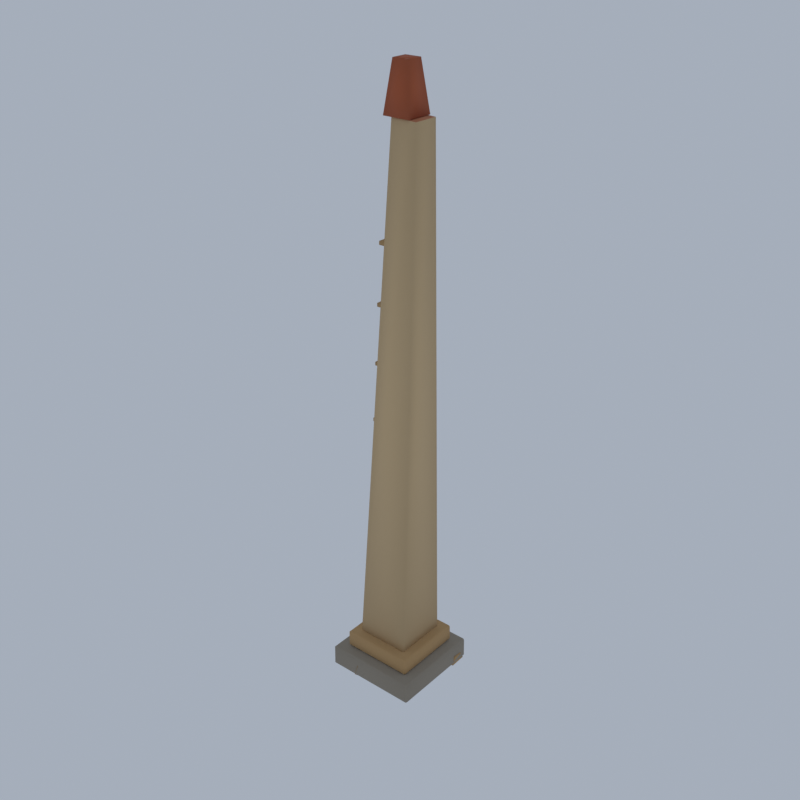 # Source: LM14_01_sand_obelisk_01.blend  (saved by Blender 5.2.45; exported with 4.5.12 LTS)
import bpy
from mathutils import Matrix  # noqa: F401  (used for matrix-valued properties, if any)

bpy.ops.wm.read_factory_settings(use_empty=True)
scene = bpy.context.scene
scene.name = 'Scene'

# ---- collections
col_collection = bpy.data.collections.new('Collection'); scene.collection.children.link(col_collection)

# ---- materials (node trees are filled in below, after node groups)
mat_vh_f_stone_limestone = bpy.data.materials.new('vh_f_stone|Limestone')
mat_vh_f_stone_limestone.diffuse_color = (0.3112, 0.2674, 0.2084, 1.0)
mat_vh_f_sandd_sandstone = bpy.data.materials.new('vh_f_sandd|Sandstone')
mat_vh_f_sandd_sandstone.diffuse_color = (0.4995, 0.3112, 0.139, 1.0)
mat_vh_f_sand_sandstone = bpy.data.materials.new('vh_f_sand|Sandstone')
mat_vh_f_sand_sandstone.diffuse_color = (0.6661, 0.4762, 0.259, 1.0)
mat_vh_f_red_sandstone = bpy.data.materials.new('vh_f_red|Sandstone')
mat_vh_f_red_sandstone.diffuse_color = (0.4313, 0.1062, 0.04145, 1.0)
mat_vh_f_sandl_sandstone = bpy.data.materials.new('vh_f_sandl|Sandstone')
mat_vh_f_sandl_sandstone.diffuse_color = (0.8122, 0.6388, 0.3889, 1.0)
mat_vh_f_clay_brick = bpy.data.materials.new('vh_f_clay|Brick')
mat_vh_f_clay_brick.diffuse_color = (0.5234, 0.1975, 0.09627, 1.0)

# ---- material node trees
mat_vh_f_stone_limestone.use_nodes = True; mat_vh_f_stone_limestone.node_tree.nodes.clear()
_N = mat_vh_f_stone_limestone.node_tree.nodes; _L = mat_vh_f_stone_limestone.node_tree.links
n0 = _N.new('ShaderNodeBsdfPrincipled'); n0.name = 'Principled BSDF'; n0.location = (-200, 100)
n0.inputs[0].default_value = (0.3112, 0.2674, 0.2084, 1.0)
n0.inputs[2].default_value = 0.92
n0.inputs[10].default_value = 0.005
n1 = _N.new('ShaderNodeOutputMaterial'); n1.name = 'Material Output'; n1.location = (200, 100)
_L.new(n0.outputs[0], n1.inputs[0])
n1.is_active_output = True
mat_vh_f_sandd_sandstone.use_nodes = True; mat_vh_f_sandd_sandstone.node_tree.nodes.clear()
_N = mat_vh_f_sandd_sandstone.node_tree.nodes; _L = mat_vh_f_sandd_sandstone.node_tree.links
n0 = _N.new('ShaderNodeBsdfPrincipled'); n0.name = 'Principled BSDF'; n0.location = (-200, 100)
n0.inputs[0].default_value = (0.4995, 0.3112, 0.139, 1.0)
n0.inputs[2].default_value = 0.95
n0.inputs[10].default_value = 0.005
n1 = _N.new('ShaderNodeOutputMaterial'); n1.name = 'Material Output'; n1.location = (200, 100)
_L.new(n0.outputs[0], n1.inputs[0])
n1.is_active_output = True
mat_vh_f_sand_sandstone.use_nodes = True; mat_vh_f_sand_sandstone.node_tree.nodes.clear()
_N = mat_vh_f_sand_sandstone.node_tree.nodes; _L = mat_vh_f_sand_sandstone.node_tree.links
n0 = _N.new('ShaderNodeBsdfPrincipled'); n0.name = 'Principled BSDF'; n0.location = (-200, 100)
n0.inputs[0].default_value = (0.6661, 0.4762, 0.259, 1.0)
n0.inputs[2].default_value = 0.95
n0.inputs[10].default_value = 0.005
n1 = _N.new('ShaderNodeOutputMaterial'); n1.name = 'Material Output'; n1.location = (200, 100)
_L.new(n0.outputs[0], n1.inputs[0])
n1.is_active_output = True
mat_vh_f_red_sandstone.use_nodes = True; mat_vh_f_red_sandstone.node_tree.nodes.clear()
_N = mat_vh_f_red_sandstone.node_tree.nodes; _L = mat_vh_f_red_sandstone.node_tree.links
n0 = _N.new('ShaderNodeBsdfPrincipled'); n0.name = 'Principled BSDF'; n0.location = (-200, 100)
n0.inputs[0].default_value = (0.4313, 0.1062, 0.04145, 1.0)
n0.inputs[2].default_value = 0.95
n0.inputs[10].default_value = 0.005
n1 = _N.new('ShaderNodeOutputMaterial'); n1.name = 'Material Output'; n1.location = (200, 100)
_L.new(n0.outputs[0], n1.inputs[0])
n1.is_active_output = True
mat_vh_f_sandl_sandstone.use_nodes = True; mat_vh_f_sandl_sandstone.node_tree.nodes.clear()
_N = mat_vh_f_sandl_sandstone.node_tree.nodes; _L = mat_vh_f_sandl_sandstone.node_tree.links
n0 = _N.new('ShaderNodeBsdfPrincipled'); n0.name = 'Principled BSDF'; n0.location = (-200, 100)
n0.inputs[0].default_value = (0.8122, 0.6388, 0.3889, 1.0)
n0.inputs[2].default_value = 0.95
n0.inputs[10].default_value = 0.005
n1 = _N.new('ShaderNodeOutputMaterial'); n1.name = 'Material Output'; n1.location = (200, 100)
_L.new(n0.outputs[0], n1.inputs[0])
n1.is_active_output = True
mat_vh_f_clay_brick.use_nodes = True; mat_vh_f_clay_brick.node_tree.nodes.clear()
_N = mat_vh_f_clay_brick.node_tree.nodes; _L = mat_vh_f_clay_brick.node_tree.links
n0 = _N.new('ShaderNodeBsdfPrincipled'); n0.name = 'Principled BSDF'; n0.location = (-200, 100)
n0.inputs[0].default_value = (0.5234, 0.1975, 0.09627, 1.0)
n0.inputs[2].default_value = 0.9
n0.inputs[10].default_value = 0.005
n1 = _N.new('ShaderNodeOutputMaterial'); n1.name = 'Material Output'; n1.location = (200, 100)
_L.new(n0.outputs[0], n1.inputs[0])
n1.is_active_output = True

# ---- world
world_world = bpy.data.worlds.new('World'); scene.world = world_world
world_world.use_nodes = True; world_world.node_tree.nodes.clear()
_N = world_world.node_tree.nodes; _L = world_world.node_tree.links
n0 = _N.new('ShaderNodeOutputWorld'); n0.name = 'World Output'; n0.location = (200, 100)
n1 = _N.new('ShaderNodeBackground'); n1.name = 'Background'; n1.location = (-200, 100)
n1.inputs[0].default_value = (0.42, 0.47, 0.55, 1.0)
n1.inputs[1].default_value = 0.9
_L.new(n1.outputs[0], n0.inputs[0])
n0.is_active_output = True
world_world.color = (0.05088, 0.05088, 0.05088)
world_world.sun_shadow_jitter_overblur = 0.0

# ---- meshes
me_sand_obelisk = bpy.data.meshes.new('sand_obelisk')
me_sand_obelisk.from_pydata([(-4.59, -4.527, 0.2599), (-4.588, -4.725, 0.4828), (-4.788, -4.525, 0.4828), (-4.572, -4.708, 2.266), (-4.57, -4.507, 2.489), (-4.771, -4.509, 2.266), (-4.59, 4.568, 0.2599), (-4.788, 4.566, 0.4828), (-4.588, 4.766, 0.4828), (-4.57, 4.548, 2.489), (-4.572, 4.749, 2.266), (-4.771, 4.55, 2.266), (4.505, -4.527, 0.2599), (4.703, -4.525, 0.4828), (4.503, -4.725, 0.4828), (4.485, -4.507, 2.489), (4.487, -4.708, 2.266), (4.686, -4.509, 2.266), (4.505, 4.568, 0.2599), (4.503, 4.766, 0.4828), (4.703, 4.566, 0.4828), (4.485, 4.548, 2.489), (4.686, 4.55, 2.266), (4.487, 4.749, 2.266), (1.583, 1.082, 0.101), (2.262, 1.189, 0.3335), (2.371, 2.053, 0.4585), (1.526, 1.872, 0.2273), (1.477, 1.14, 1.406), (2.337, 1.366, 1.467), (2.293, 1.766, 1.332), (1.441, 1.75, 1.37), (3.73, 1.84, 0.5286), (3.934, 4.374, 0.5), (1.395, 3.993, 0.2858), (1.501, 2.412, 0.198), (3.304, 2.495, 1.554), (3.686, 4.102, 1.843), (1.951, 4.052, 1.537), (2.114, 2.566, 2.121), (0.9895, -3.749, 0.3101), (2.658, -3.343, 0.4049), (2.234, -1.86, 0.3622), (0.796, -2.147, 0.3085), (1.341, -3.413, 1.419), (2.41, -3.471, 1.389), (2.343, -1.793, 1.476), (1.034, -2.005, 1.293), (-3.525, -3.462, 2.489), (-3.523, -3.659, 2.712), (-3.722, -3.46, 2.712), (-3.514, -3.649, 4.049), (-3.512, -3.449, 4.272), (-3.712, -3.451, 4.049), (-3.525, 3.503, 2.489), (-3.722, 3.502, 2.712), (-3.523, 3.701, 2.712), (-3.512, 3.491, 4.272), (-3.514, 3.691, 4.049), (-3.712, 3.492, 4.049), (3.44, -3.462, 2.489), (3.638, -3.46, 2.712), (3.439, -3.659, 2.712), (3.428, -3.449, 4.272), (3.429, -3.649, 4.049), (3.628, -3.451, 4.049), (3.44, 3.503, 2.489), (3.439, 3.701, 2.712), (3.638, 3.502, 2.712), (3.428, 3.491, 4.272), (3.628, 3.492, 4.049), (3.429, 3.691, 4.049), (-2.415, -2.352, 5.666), (2.331, -2.352, 5.666), (2.331, 2.394, 5.666), (-2.415, 2.394, 5.666), (-2.413, -2.35, 6.0), (2.329, -2.35, 6.0), (2.329, 2.392, 6.0), (-2.413, 2.392, 6.0), (-2.242, -2.179, 11.24), (2.157, -2.179, 11.24), (2.157, 2.22, 11.24), (-2.242, 2.22, 11.24), (-2.24, -2.177, 11.57), (2.156, -2.177, 11.57), (2.156, 2.219, 11.57), (-2.24, 2.219, 11.57), (-2.072, -2.009, 16.81), (1.987, -2.009, 16.81), (1.987, 2.05, 16.81), (-2.072, 2.05, 16.81), (-2.07, -2.007, 17.15), (1.986, -2.007, 17.15), (1.986, 2.049, 17.15), (-2.07, 2.049, 17.15), (-1.905, -1.842, 22.38), (1.821, -1.842, 22.38), (1.821, 1.883, 22.38), (-1.905, 1.883, 22.38), (-1.904, -1.841, 22.72), (1.819, -1.841, 22.72), (1.819, 1.882, 22.72), (-1.904, 1.882, 22.72), (-1.742, -1.679, 27.96), (1.657, -1.679, 27.96), (1.657, 1.72, 27.96), (-1.742, 1.72, 27.96), (-1.74, -1.677, 28.29), (1.656, -1.677, 28.29), (1.656, 1.719, 28.29), (-1.74, 1.719, 28.29), (-1.582, -1.519, 33.53), (1.497, -1.519, 33.53), (1.497, 1.56, 33.53), (-1.582, 1.56, 33.53), (-1.58, -1.518, 33.86), (1.496, -1.518, 33.86), (1.496, 1.559, 33.86), (-1.58, 1.559, 33.86), (-1.425, -1.362, 39.1), (1.341, -1.362, 39.1), (1.341, 1.403, 39.1), (-1.425, 1.403, 39.1), (-1.424, -1.361, 39.44), (1.34, -1.361, 39.44), (1.34, 1.402, 39.44), (-1.424, 1.402, 39.44), (-1.272, -1.209, 44.67), (1.187, -1.209, 44.67), (1.187, 1.25, 44.67), (-1.272, 1.25, 44.67), (-1.271, -1.208, 45.01), (1.186, -1.208, 45.01), (1.186, 1.249, 45.01), (-1.271, 1.249, 45.01), (0.5085, 0.3027, 9.176), (0.5419, 0.2105, 9.288), (0.4161, 0.2691, 9.288), (0.5395, 0.2097, 11.29), (0.506, 0.3015, 11.41), (0.4142, 0.2681, 11.29), (0.2399, 1.041, 9.176), (0.1476, 1.007, 9.288), (0.2062, 1.133, 9.288), (0.2386, 1.036, 11.41), (0.2052, 1.128, 11.29), (0.1468, 1.003, 11.29), (1.246, 0.5713, 9.176), (1.338, 0.6048, 9.288), (1.28, 0.479, 9.288), (1.241, 0.5688, 11.41), (1.274, 0.4771, 11.29), (1.333, 0.6024, 11.29), (0.9778, 1.309, 9.176), (0.944, 1.401, 9.288), (1.07, 1.343, 9.288), (0.9732, 1.303, 11.41), (1.065, 1.337, 11.29), (0.94, 1.396, 11.29), (0.4041, 0.2021, 15.86), (0.4371, 0.1111, 15.98), (0.3131, 0.1689, 15.98), (0.4352, 0.1107, 17.98), (0.4021, 0.2012, 18.09), (0.3116, 0.1683, 17.98), (0.1392, 0.93, 15.86), (0.04819, 0.8967, 15.98), (0.106, 1.021, 15.98), (0.1384, 0.9258, 18.09), (0.1054, 1.017, 17.98), (0.04782, 0.893, 17.98), (1.132, 0.467, 15.86), (1.223, 0.5, 15.98), (1.165, 0.3759, 15.98), (1.127, 0.465, 18.09), (1.16, 0.3745, 17.98), (1.217, 0.498, 17.98), (0.8671, 1.195, 15.86), (0.8338, 1.286, 15.98), (0.9579, 1.228, 15.98), (0.8629, 1.19, 18.09), (0.9537, 1.223, 17.98), (0.8302, 1.28, 17.98), (-1.945, -4.737, 0.3968), (-0.7012, -4.046, 0.0), (-1.704, -3.2, 0.1835), (-2.607, -3.593, 0.1774), (-1.551, -4.766, 1.656), (-1.029, -3.815, 1.726), (-1.723, -3.415, 1.65), (-2.368, -3.925, 1.657), (3.258, 2.462, 0.2646), (4.645, 2.81, 0.132), (4.638, 4.487, 0.2039), (3.129, 3.947, 0.1798), (3.238, 2.311, 1.024), (4.788, 2.903, 1.267), (4.721, 3.919, 1.192), (3.27, 3.574, 1.074), (-2.877, -3.966, 0.1008), (-1.872, -3.265, 0.1287), (-2.065, -2.204, 0.3233), (-3.351, -2.398, 0.2391), (-2.947, -3.728, 1.301), (-1.716, -3.087, 1.168), (-2.288, -2.527, 1.159), (-3.403, -2.755, 1.307), (-2.717, -2.656, 4.377), (2.634, -2.657, 4.167), (2.634, 2.698, 4.167), (-2.717, 2.697, 4.377), (0.1411, -1.224, 55.57), (2.629, -1.224, 55.46), (2.629, 1.265, 55.46), (0.1411, 1.265, 55.57), (-0.6644, -1.313, 55.54), (2.002, -1.313, 55.54), (2.002, 1.354, 55.54), (-0.6644, 1.354, 55.54), (-0.1302, -0.7713, 60.0), (1.454, -0.7713, 60.0), (1.454, 0.8127, 60.0), (-0.1302, 0.8127, 60.0)], [], [(0, 1, 2), (3, 4, 5), (6, 7, 8), (9, 10, 11), (12, 13, 14), (15, 16, 17), (18, 19, 20), (21, 22, 23), (6, 0, 2, 7), (1, 3, 5, 2), (4, 9, 11, 5), (10, 8, 7, 11), (18, 6, 8, 19), (9, 21, 23, 10), (22, 20, 19, 23), (12, 18, 20, 13), (21, 15, 17, 22), (16, 14, 13, 17), (0, 12, 14, 1), (15, 4, 3, 16), (6, 18, 12, 0), (2, 5, 11, 7), (14, 16, 3, 1), (21, 9, 4, 15), (8, 10, 23, 19), (20, 22, 17, 13), (24, 27, 26, 25), (28, 29, 30, 31), (24, 25, 29, 28), (25, 26, 30, 29), (26, 27, 31, 30), (27, 24, 28, 31), (32, 35, 34, 33), (36, 37, 38, 39), (32, 33, 37, 36), (33, 34, 38, 37), (34, 35, 39, 38), (35, 32, 36, 39), (40, 43, 42, 41), (44, 45, 46, 47), (40, 41, 45, 44), (41, 42, 46, 45), (42, 43, 47, 46), (43, 40, 44, 47), (48, 49, 50), (51, 52, 53), (54, 55, 56), (57, 58, 59), (60, 61, 62), (63, 64, 65), (66, 67, 68), (69, 70, 71), (54, 48, 50, 55), (49, 51, 53, 50), (52, 57, 59, 53), (58, 56, 55, 59), (66, 54, 56, 67), (57, 69, 71, 58), (70, 68, 67, 71), (60, 66, 68, 61), (69, 63, 65, 70), (64, 62, 61, 65), (48, 60, 62, 49), (63, 52, 51, 64), (54, 66, 60, 48), (50, 53, 59, 55), (62, 64, 51, 49), (69, 57, 52, 63), (56, 58, 71, 67), (68, 70, 65, 61), (72, 75, 74, 73), (76, 77, 78, 79), (72, 73, 77, 76), (73, 74, 78, 77), (74, 75, 79, 78), (75, 72, 76, 79), (80, 83, 82, 81), (84, 85, 86, 87), (80, 81, 85, 84), (81, 82, 86, 85), (82, 83, 87, 86), (83, 80, 84, 87), (88, 91, 90, 89), (92, 93, 94, 95), (88, 89, 93, 92), (89, 90, 94, 93), (90, 91, 95, 94), (91, 88, 92, 95), (96, 99, 98, 97), (100, 101, 102, 103), (96, 97, 101, 100), (97, 98, 102, 101), (98, 99, 103, 102), (99, 96, 100, 103), (104, 107, 106, 105), (108, 109, 110, 111), (104, 105, 109, 108), (105, 106, 110, 109), (106, 107, 111, 110), (107, 104, 108, 111), (112, 115, 114, 113), (116, 117, 118, 119), (112, 113, 117, 116), (113, 114, 118, 117), (114, 115, 119, 118), (115, 112, 116, 119), (120, 123, 122, 121), (124, 125, 126, 127), (120, 121, 125, 124), (121, 122, 126, 125), (122, 123, 127, 126), (123, 120, 124, 127), (128, 131, 130, 129), (132, 133, 134, 135), (128, 129, 133, 132), (129, 130, 134, 133), (130, 131, 135, 134), (131, 128, 132, 135), (136, 137, 138), (139, 140, 141), (142, 143, 144), (145, 146, 147), (148, 149, 150), (151, 152, 153), (154, 155, 156), (157, 158, 159), (142, 136, 138, 143), (137, 139, 141, 138), (140, 145, 147, 141), (146, 144, 143, 147), (154, 142, 144, 155), (145, 157, 159, 146), (158, 156, 155, 159), (148, 154, 156, 149), (157, 151, 153, 158), (152, 150, 149, 153), (136, 148, 150, 137), (151, 140, 139, 152), (142, 154, 148, 136), (138, 141, 147, 143), (150, 152, 139, 137), (157, 145, 140, 151), (144, 146, 159, 155), (156, 158, 153, 149), (160, 161, 162), (163, 164, 165), (166, 167, 168), (169, 170, 171), (172, 173, 174), (175, 176, 177), (178, 179, 180), (181, 182, 183), (166, 160, 162, 167), (161, 163, 165, 162), (164, 169, 171, 165), (170, 168, 167, 171), (178, 166, 168, 179), (169, 181, 183, 170), (182, 180, 179, 183), (172, 178, 180, 173), (181, 175, 177, 182), (176, 174, 173, 177), (160, 172, 174, 161), (175, 164, 163, 176), (166, 178, 172, 160), (162, 165, 171, 167), (174, 176, 163, 161), (181, 169, 164, 175), (168, 170, 183, 179), (180, 182, 177, 173), (184, 187, 186, 185), (188, 189, 190, 191), (184, 185, 189, 188), (185, 186, 190, 189), (186, 187, 191, 190), (187, 184, 188, 191), (192, 195, 194, 193), (196, 197, 198, 199), (192, 193, 197, 196), (193, 194, 198, 197), (194, 195, 199, 198), (195, 192, 196, 199), (200, 203, 202, 201), (204, 205, 206, 207), (200, 201, 205, 204), (201, 202, 206, 205), (202, 203, 207, 206), (203, 200, 204, 207), (208, 209, 213, 212), (209, 210, 214, 213), (210, 211, 215, 214), (211, 208, 212, 215), (216, 219, 218, 217), (220, 221, 222, 223), (216, 217, 221, 220), (217, 218, 222, 221), (218, 219, 223, 222), (219, 216, 220, 223), (208, 211, 210, 209), (212, 213, 214, 215)])
me_sand_obelisk.polygons.foreach_set('use_smooth', [True] * 200)
me_sand_obelisk.polygons.foreach_set('material_index', [0, 0, 0, 0, 0, 0, 0, 0, 0, 0, 0, 0, 0, 0, 0, 0, 0, 0, 0, 0, 0, 0, 0, 0, 0, 0, 0, 0, 0, 0, 0, 0, 0, 0, 0, 0, 0, 0, 0, 0, 0, 0, 0, 0, 1, 1, 1, 1, 1, 1, 1, 1, 1, 1, 1, 1, 1, 1, 1, 1, 1, 1, 1, 1, 1, 1, 1, 1, 1, 1, 1, 1, 1, 1, 1, 1, 1, 1, 1, 1, 1, 1, 1, 1, 1, 1, 1, 1, 1, 1, 1, 1, 1, 1, 1, 1, 1, 1, 1, 1, 1, 1, 1, 1, 1, 1, 1, 1, 1, 1, 1, 1, 1, 1, 1, 1, 1, 1, 1, 1, 1, 1, 1, 1, 1, 1, 1, 1, 1, 1, 1, 1, 1, 1, 1, 1, 1, 1, 1, 1, 1, 1, 1, 1, 1, 1, 1, 1, 1, 1, 1, 1, 1, 1, 1, 1, 1, 1, 1, 1, 1, 1, 1, 1, 1, 1, 1, 1, 1, 1, 1, 1, 1, 1, 1, 1, 1, 1, 1, 1, 1, 1, 1, 1, 1, 1, 1, 1, 2, 2, 2, 2, 3, 3, 3, 3, 3, 3, 4, 5])
_k = set([(0, 1), (0, 2), (0, 6), (0, 12), (1, 2), (1, 3), (1, 14), (2, 5), (2, 7), (3, 4), (3, 5), (3, 16), (4, 5), (4, 9), (4, 15), (5, 11), (6, 7), (6, 8), (6, 18), (7, 8), (7, 11), (8, 10), (8, 19), (9, 10), (9, 11), (9, 21), (10, 11), (10, 23), (12, 13), (12, 14), (12, 18), (13, 14), (13, 17), (13, 20), (14, 16), (15, 16), (15, 17), (15, 21), (16, 17), (17, 22), (18, 19), (18, 20), (19, 20), (19, 23), (20, 22), (21, 22), (21, 23), (22, 23), (24, 25), (24, 27), (24, 28), (25, 26), (25, 29), (26, 27), (26, 30), (27, 31), (28, 29), (28, 31), (29, 30), (30, 31), (32, 33), (32, 35), (32, 36), (33, 34), (33, 37), (34, 35), (34, 38), (35, 39), (36, 37), (36, 39), (37, 38), (38, 39), (40, 41), (40, 43), (40, 44), (41, 42), (41, 45), (42, 43), (42, 46), (43, 47), (44, 45), (44, 47), (45, 46), (46, 47), (48, 49), (48, 50), (48, 54), (48, 60), (49, 50), (49, 51), (49, 62), (50, 53), (50, 55), (51, 52), (51, 53), (51, 64), (52, 53), (52, 57), (52, 63), (53, 59), (54, 55), (54, 56), (54, 66), (55, 56), (55, 59), (56, 58), (56, 67), (57, 58), (57, 59), (57, 69), (58, 59), (58, 71), (60, 61), (60, 62), (60, 66), (61, 62), (61, 65), (61, 68), (62, 64), (63, 64), (63, 65), (63, 69), (64, 65), (65, 70), (66, 67), (66, 68), (67, 68), (67, 71), (68, 70), (69, 70), (69, 71), (70, 71), (72, 73), (72, 75), (72, 76), (73, 74), (73, 77), (74, 75), (74, 78), (75, 79), (76, 77), (76, 79), (77, 78), (78, 79), (80, 81), (80, 83), (80, 84), (81, 82), (81, 85), (82, 83), (82, 86), (83, 87), (84, 85), (84, 87), (85, 86), (86, 87), (88, 89), (88, 91), (88, 92), (89, 90), (89, 93), (90, 91), (90, 94), (91, 95), (92, 93), (92, 95), (93, 94), (94, 95), (96, 97), (96, 99), (96, 100), (97, 98), (97, 101), (98, 99), (98, 102), (99, 103), (100, 101), (100, 103), (101, 102), (102, 103), (104, 105), (104, 107), (104, 108), (105, 106), (105, 109), (106, 107), (106, 110), (107, 111), (108, 109), (108, 111), (109, 110), (110, 111), (112, 113), (112, 115), (112, 116), (113, 114), (113, 117), (114, 115), (114, 118), (115, 119), (116, 117), (116, 119), (117, 118), (118, 119), (120, 121), (120, 123), (120, 124), (121, 122), (121, 125), (122, 123), (122, 126), (123, 127), (124, 125), (124, 127), (125, 126), (126, 127), (128, 129), (128, 131), (128, 132), (129, 130), (129, 133), (130, 131), (130, 134), (131, 135), (132, 133), (132, 135), (133, 134), (134, 135), (136, 137), (136, 138), (136, 142), (136, 148), (137, 138), (137, 139), (137, 150), (138, 141), (138, 143), (139, 140), (139, 141), (139, 152), (140, 141), (140, 145), (140, 151), (141, 147), (142, 143), (142, 144), (142, 154), (143, 144), (143, 147), (144, 146), (144, 155), (145, 146), (145, 147), (145, 157), (146, 147), (146, 159), (148, 149), (148, 150), (148, 154), (149, 150), (149, 153), (149, 156), (150, 152), (151, 152), (151, 153), (151, 157), (152, 153), (153, 158), (154, 155), (154, 156), (155, 156), (155, 159), (156, 158), (157, 158), (157, 159), (158, 159), (160, 161), (160, 162), (160, 166), (160, 172), (161, 162), (161, 163), (161, 174), (162, 165), (162, 167), (163, 164), (163, 165), (163, 176), (164, 165), (164, 169), (164, 175), (165, 171), (166, 167), (166, 168), (166, 178), (167, 168), (167, 171), (168, 170), (168, 179), (169, 170), (169, 171), (169, 181), (170, 171), (170, 183), (172, 173), (172, 174), (172, 178), (173, 174), (173, 177), (173, 180), (174, 176), (175, 176), (175, 177), (175, 181), (176, 177), (177, 182), (178, 179), (178, 180), (179, 180), (179, 183), (180, 182), (181, 182), (181, 183), (182, 183), (184, 185), (184, 187), (184, 188), (185, 186), (185, 189), (186, 187), (186, 190), (187, 191), (188, 189), (188, 191), (189, 190), (190, 191), (192, 193), (192, 195), (192, 196), (193, 194), (193, 197), (194, 195), (194, 198), (195, 199), (196, 197), (196, 199), (197, 198), (198, 199), (200, 201), (200, 203), (200, 204), (201, 202), (201, 205), (202, 203), (202, 206), (203, 207), (204, 205), (204, 207), (205, 206), (206, 207), (208, 209), (208, 211), (208, 212), (209, 210), (209, 213), (210, 211), (210, 214), (211, 215), (212, 213), (212, 215), (213, 214), (214, 215), (216, 217), (216, 219), (216, 220), (217, 218), (217, 221), (218, 219), (218, 222), (219, 223), (220, 221), (220, 223), (221, 222), (222, 223)])
me_sand_obelisk.attributes.new('sharp_edge', 'BOOLEAN', 'EDGE').data.foreach_set('value', [ (min(e.vertices), max(e.vertices)) in _k for e in me_sand_obelisk.edges])
me_sand_obelisk.materials.append(mat_vh_f_stone_limestone)
me_sand_obelisk.materials.append(mat_vh_f_sandd_sandstone)
me_sand_obelisk.materials.append(mat_vh_f_sand_sandstone)
me_sand_obelisk.materials.append(mat_vh_f_red_sandstone)
me_sand_obelisk.materials.append(mat_vh_f_sandl_sandstone)
me_sand_obelisk.materials.append(mat_vh_f_clay_brick)
me_sand_obelisk.update()

# ---- objects
ob_sand_obelisk = bpy.data.objects.new('sand_obelisk', me_sand_obelisk)

# ---- transforms, parenting, visibility, modifiers, constraints
ob_sand_obelisk.location = (0.0, 0.0, 0.0)

# ---- collection membership
scene.collection.objects.link(ob_sand_obelisk)

# ---- scene / render settings (as saved in the file)
scene.frame_start = 1; scene.frame_end = 250; scene.frame_set(1)
scene.render.engine = 'CYCLES'
scene.render.resolution_x = 420
scene.render.resolution_y = 420
scene.render.bake_bias = 0.0
scene.render.bake_samples = 0
scene.render.compositor_device = 'GPU'
scene.cycles.samples = 24
scene.cycles.adaptive_threshold = 0.05
scene.cycles.max_bounces = 4
scene.cycles.diffuse_bounces = 2
scene.cycles.glossy_bounces = 2
scene.cycles.transmission_bounces = 2
scene.cycles.transparent_max_bounces = 4
scene.eevee.taa_render_samples = 48
scene.eevee.use_volume_custom_range = False
scene.eevee.fast_gi_thickness_near = 0.1
scene.eevee.fast_gi_thickness_far = 0.0
scene.eevee.ray_tracing_options.screen_trace_thickness = 0.1
scene.view_settings.view_transform = 'Standard'
bpy.context.view_layer.update()

# ---- added for rendering (the .blend has no active camera): camera
cam_auto = bpy.data.cameras.new('AutoCamera')
cam_auto.lens = 50.0
cam_auto.sensor_width = 36.0
cam_auto.clip_end = 1000.0
ob_auto_camera = bpy.data.objects.new('AutoCamera', cam_auto)
scene.collection.objects.link(ob_auto_camera)
ob_auto_camera.location = (56.9035, -68.2843, 75.5228)
ob_auto_camera.rotation_euler = (1.09748, -7.21219e-08, 0.694738)
scene.camera = ob_auto_camera
bpy.context.view_layer.update()
